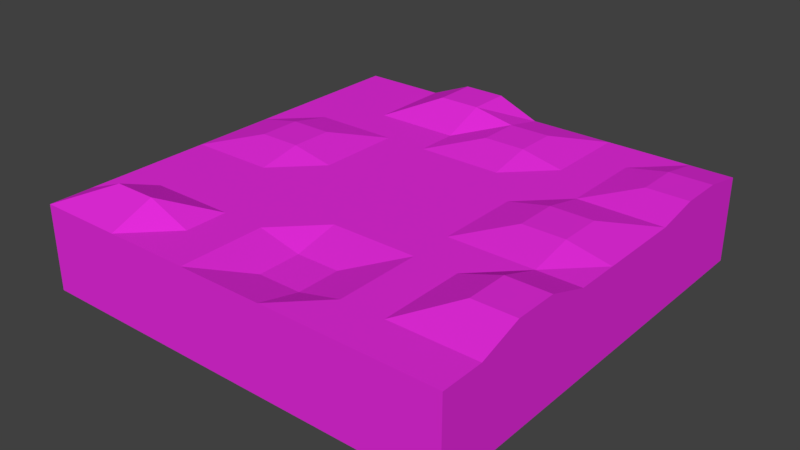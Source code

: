 # Source: terrain.blend  (saved by Blender 2.79.0; exported with 4.5.12 LTS)
import bpy
from mathutils import Matrix  # noqa: F401  (used for matrix-valued properties, if any)

bpy.ops.wm.read_factory_settings(use_empty=True)
scene = bpy.context.scene
scene.name = 'Scene'

# ---- collections
col_collection_1 = bpy.data.collections.new('Collection 1'); scene.collection.children.link(col_collection_1)

# ---- materials (node trees are filled in below, after node groups)
mat_wall = bpy.data.materials.new('wall')
mat_wall.alpha_threshold = 0.0
mat_wall.use_transparent_shadow = False
mat_wall.diffuse_color = (0.8, 0.1129, 0.1256, 1.0)
mat_wall.roughness = 0.5
mat_wall.line_color = (0.0, 0.0, 0.0, 1.0)
mat_ceiling = bpy.data.materials.new('ceiling')
mat_ceiling.alpha_threshold = 0.0
mat_ceiling.use_transparent_shadow = False
mat_ceiling.roughness = 0.5
mat_floor = bpy.data.materials.new('floor')
mat_floor.alpha_threshold = 0.0
mat_floor.use_transparent_shadow = False
mat_floor.diffuse_color = (0.8, 0.02511, 0.7308, 1.0)
mat_floor.roughness = 0.5

# ---- material node trees

# ---- world
world_world = bpy.data.worlds.new('World'); scene.world = world_world
world_world.color = (0.05088, 0.05088, 0.05088)
world_world.use_sun_shadow = False
world_world.sun_shadow_jitter_overblur = 0.0
world_world.cycles.sampling_method = 'MANUAL'

# ---- meshes
me_room = bpy.data.meshes.new('room')
me_room.from_pydata([(40.0, 40.0, 1.897), (40.0, -40.0, 0.0), (-40.0, 40.0, 0.0), (40.0, 0.0, 2.134), (0.0, 40.0, 2.134), (0.0, -40.0, -2.371), (-40.0, 0.0, 2.0), (0.0, 0.0, 0.0), (40.0, -20.0, 3.32), (-20.0, 40.0, 4.031), (-20.0, -40.0, 0.0), (-40.0, 20.0, 0.0), (40.0, 20.0, 0.0), (20.0, 40.0, 0.0), (20.0, -40.0, 0.0), (-40.0, -20.0, 0.0), (0.0, -20.0, 0.0), (0.0, 20.0, 0.0), (20.0, 0.0, 0.0), (-20.0, 0.0, 0.0), (-20.0, 20.0, 0.0), (20.0, 20.0, 0.0), (20.0, -20.0, 0.0), (-20.0, -20.0, 0.0), (40.0, -30.0, 3.32), (-30.0, 40.0, 0.0), (-30.0, -40.0, 4.0), (-40.0, 30.0, 0.0), (40.0, 10.0, 2.134), (10.0, 40.0, 2.134), (10.0, -40.0, -2.371), (-40.0, -10.0, 0.0), (0.0, -30.0, -2.371), (0.0, 10.0, 0.0), (30.0, 0.0, 2.134), (-10.0, 0.0, 0.0), (40.0, -10.0, 0.0), (-10.0, 40.0, 4.031), (-10.0, -40.0, 0.0), (-40.0, 10.0, 2.0), (40.0, 30.0, 1.897), (30.0, 40.0, 0.0), (30.0, -40.0, 0.0), (-40.0, -30.0, 0.0), (0.0, -10.0, 0.0), (0.0, 30.0, 2.134), (10.0, 0.0, 0.0), (-30.0, 0.0, 2.0), (-20.0, 10.0, 0.0), (-20.0, 30.0, 0.0), (-10.0, 20.0, 0.0), (-30.0, 20.0, 0.0), (20.0, 10.0, 0.0), (20.0, 30.0, 0.0), (30.0, 20.0, 0.0), (10.0, 20.0, 0.0), (20.0, -30.0, 0.0), (20.0, -10.0, 0.0), (30.0, -20.0, 0.0), (10.0, -20.0, 0.0), (-20.0, -30.0, 0.0), (-20.0, -10.0, 0.0), (-10.0, -20.0, 0.0), (-30.0, -20.0, 0.0), (-30.0, -10.0, 0.0), (-10.0, -10.0, 0.0), (-10.0, -30.0, 0.0), (10.0, -10.0, 0.0), (30.0, -10.0, 0.0), (30.0, -30.0, 0.0), (10.0, 30.0, 2.134), (30.0, 30.0, 0.0), (30.0, 10.0, 2.134), (-30.0, 30.0, 0.0), (-10.0, 30.0, 0.0), (-10.0, 10.0, 0.0), (-30.0, 10.0, 2.0), (10.0, 10.0, 0.0), (10.0, -30.0, -2.371), (-30.0, -30.0, 0.0), (-50.0, -50.0, 0.0), (-40.0, -50.0, 0.0), (-50.0, -40.0, 0.0), (-40.0, -40.0, 4.0), (-50.0, -30.0, 0.0), (-30.0, -50.0, 0.0), (-20.0, -50.0, 0.0), (-10.0, -50.0, 0.0), (0.0, -50.0, 0.0), (10.0, -50.0, 0.0), (20.0, -50.0, 0.0), (30.0, -50.0, 0.0), (40.0, -50.0, 0.0), (50.0, -50.0, 0.0), (50.0, -40.0, 0.0), (50.0, -30.0, 3.32), (50.0, -20.0, 3.32), (50.0, -10.0, 0.0), (50.0, 0.0, 0.0), (50.0, 10.0, 0.0), (50.0, 20.0, 0.0), (50.0, 30.0, 1.897), (50.0, 40.0, 1.897), (40.0, 50.0, 0.0), (50.0, 50.0, 0.0), (30.0, 50.0, 0.0), (20.0, 50.0, 0.0), (10.0, 50.0, 0.0), (0.0, 50.0, 0.0), (-10.0, 50.0, 4.031), (-20.0, 50.0, 4.031), (-30.0, 50.0, 0.0), (-40.0, 50.0, 0.0), (-50.0, 40.0, 0.0), (-50.0, 50.0, 0.0), (-50.0, 30.0, 0.0), (-50.0, 20.0, 0.0), (-50.0, 10.0, 0.0), (-50.0, 0.0, 0.0), (-50.0, -10.0, 0.0), (-50.0, -20.0, 0.0), (-50.0, -50.0, -20.0), (-40.0, -50.0, -20.0), (-50.0, -40.0, -20.0), (-50.0, -30.0, -20.0), (-30.0, -50.0, -20.0), (-20.0, -50.0, -20.0), (-10.0, -50.0, -20.0), (0.0, -50.0, -20.0), (10.0, -50.0, -20.0), (20.0, -50.0, -20.0), (30.0, -50.0, -20.0), (40.0, -50.0, -20.0), (50.0, -50.0, -20.0), (50.0, -40.0, -20.0), (50.0, -30.0, -20.0), (50.0, -20.0, -20.0), (50.0, -10.0, -20.0), (50.0, 0.0, -20.0), (50.0, 10.0, -20.0), (50.0, 20.0, -20.0), (50.0, 30.0, -20.0), (50.0, 40.0, -20.0), (40.0, 50.0, -20.0), (50.0, 50.0, -20.0), (30.0, 50.0, -20.0), (20.0, 50.0, -20.0), (10.0, 50.0, -20.0), (0.0, 50.0, -20.0), (-10.0, 50.0, -20.0), (-20.0, 50.0, -20.0), (-30.0, 50.0, -20.0), (-40.0, 50.0, -20.0), (-50.0, 40.0, -20.0), (-50.0, 50.0, -20.0), (-50.0, 30.0, -20.0), (-50.0, 20.0, -20.0), (-50.0, 10.0, -20.0), (-50.0, 0.0, -20.0), (-50.0, -10.0, -20.0), (-50.0, -20.0, -20.0)], [], [(78, 32, 5, 30), (77, 33, 7, 46), (76, 39, 6, 47), (75, 48, 19, 35), (74, 49, 20, 50), (73, 27, 11, 51), (72, 52, 18, 34), (71, 53, 21, 54), (70, 45, 17, 55), (69, 56, 14, 42), (68, 57, 22, 58), (67, 44, 16, 59), (66, 60, 10, 38), (65, 61, 23, 62), (64, 31, 15, 63), (61, 64, 63, 23), (19, 47, 64, 61), (47, 6, 31, 64), (44, 65, 62, 16), (7, 35, 65, 44), (35, 19, 61, 65), (32, 66, 38, 5), (16, 62, 66, 32), (62, 23, 60, 66), (57, 67, 59, 22), (18, 46, 67, 57), (46, 7, 44, 67), (36, 68, 58, 8), (3, 34, 68, 36), (34, 18, 57, 68), (24, 69, 42, 1), (8, 58, 69, 24), (58, 22, 56, 69), (53, 70, 55, 21), (13, 29, 70, 53), (29, 4, 45, 70), (40, 71, 54, 12), (0, 41, 71, 40), (41, 13, 53, 71), (28, 72, 34, 3), (12, 54, 72, 28), (54, 21, 52, 72), (49, 73, 51, 20), (9, 25, 73, 49), (25, 2, 27, 73), (45, 74, 50, 17), (4, 37, 74, 45), (37, 9, 49, 74), (33, 75, 35, 7), (17, 50, 75, 33), (50, 20, 48, 75), (48, 76, 47, 19), (20, 51, 76, 48), (51, 11, 39, 76), (52, 77, 46, 18), (21, 55, 77, 52), (55, 17, 33, 77), (56, 78, 30, 14), (22, 59, 78, 56), (59, 16, 32, 78), (60, 79, 26, 10), (23, 63, 79, 60), (63, 15, 43, 79), (83, 82, 80, 81), (43, 84, 82, 83), (79, 43, 83, 26), (26, 83, 81, 85), (10, 26, 85, 86), (38, 10, 86, 87), (5, 38, 87, 88), (30, 5, 88, 89), (14, 30, 89, 90), (42, 14, 90, 91), (1, 42, 91, 92), (94, 1, 92, 93), (95, 24, 1, 94), (96, 8, 24, 95), (97, 36, 8, 96), (98, 3, 36, 97), (99, 28, 3, 98), (100, 12, 28, 99), (101, 40, 12, 100), (102, 0, 40, 101), (104, 103, 0, 102), (103, 105, 41, 0), (105, 106, 13, 41), (106, 107, 29, 13), (107, 108, 4, 29), (108, 109, 37, 4), (109, 110, 9, 37), (110, 111, 25, 9), (111, 112, 2, 25), (112, 114, 113, 2), (2, 113, 115, 27), (27, 115, 116, 11), (11, 116, 117, 39), (39, 117, 118, 6), (6, 118, 119, 31), (31, 119, 120, 15), (15, 120, 84, 43), (120, 119, 159, 160), (91, 90, 130, 131), (106, 105, 145, 146), (84, 120, 160, 124), (99, 98, 138, 139), (114, 112, 152, 154), (85, 81, 122, 125), (92, 91, 131, 132), (107, 106, 146, 147), (100, 99, 139, 140), (115, 113, 153, 155), (86, 85, 125, 126), (81, 80, 121, 122), (93, 92, 132, 133), (108, 107, 147, 148), (101, 100, 140, 141), (116, 115, 155, 156), (80, 82, 123, 121), (87, 86, 126, 127), (95, 94, 134, 135), (109, 108, 148, 149), (102, 101, 141, 142), (117, 116, 156, 157), (88, 87, 127, 128), (94, 93, 133, 134), (96, 95, 135, 136), (110, 109, 149, 150), (118, 117, 157, 158), (103, 104, 144, 143), (89, 88, 128, 129), (104, 102, 142, 144), (113, 114, 154, 153), (97, 96, 136, 137), (111, 110, 150, 151), (119, 118, 158, 159), (82, 84, 124, 123), (90, 89, 129, 130), (105, 103, 143, 145), (98, 97, 137, 138), (112, 111, 151, 152), (122, 121, 123, 124, 160, 159, 158, 157, 156, 155, 153, 154, 152, 151, 150, 149, 148, 147, 146, 145, 143, 144, 142, 141, 140, 139, 138, 137, 136, 135, 134, 133, 132, 131, 130, 129, 128, 127, 126, 125)])
me_room.polygons.foreach_set('material_index', [2, 2, 2, 2, 2, 2, 2, 2, 2, 2, 2, 2, 2, 2, 2, 2, 2, 2, 2, 2, 2, 2, 2, 2, 2, 2, 2, 2, 2, 2, 2, 2, 2, 2, 2, 2, 2, 2, 2, 2, 2, 2, 2, 2, 2, 2, 2, 2, 2, 2, 2, 2, 2, 2, 2, 2, 2, 2, 2, 2, 2, 2, 2, 2, 2, 2, 2, 2, 2, 2, 2, 2, 2, 2, 2, 2, 2, 2, 2, 2, 2, 2, 2, 2, 2, 2, 2, 2, 2, 2, 2, 2, 2, 2, 2, 2, 2, 2, 2, 2, 2, 2, 2, 2, 2, 2, 2, 2, 2, 2, 2, 2, 2, 2, 2, 2, 2, 2, 2, 2, 2, 2, 2, 2, 2, 2, 2, 2, 2, 2, 2, 2, 2, 2, 2, 2, 2, 2, 2, 2, 2])
_uv = me_room.uv_layers.new(name='UVMap')
_uv.uv.foreach_set('vector', [0.06944, 0.6875, 0.06944, 0.75, 4.47e-08, 0.75, 3.353e-08, 0.6875, 0.3472, 0.6875, 0.3472, 0.75, 0.2778, 0.75, 0.2778, 0.6875, 0.3472, 0.9375, 0.3472, 1.0, 0.2778, 1.0, 0.2778, 0.9375, 0.3472, 0.8125, 0.3472, 0.875, 0.2778, 0.875, 0.2778, 0.8125, 0.4861, 0.8125, 0.4861, 0.875, 0.4167, 0.875, 0.4167, 0.8125, 0.4861, 0.9375, 0.4861, 1.0, 0.4167, 1.0, 0.4167, 0.9375, 0.3472, 0.5625, 0.3472, 0.625, 0.2778, 0.625, 0.2778, 0.5625, 0.4861, 0.5625, 0.4861, 0.625, 0.4167, 0.625, 0.4167, 0.5625, 0.4861, 0.6875, 0.4861, 0.75, 0.4167, 0.75, 0.4167, 0.6875, 0.06944, 0.5625, 0.06944, 0.625, 2.235e-08, 0.625, 1.118e-08, 0.5625, 0.2083, 0.5625, 0.2083, 0.625, 0.1389, 0.625, 0.1389, 0.5625, 0.2083, 0.6875, 0.2083, 0.75, 0.1389, 0.75, 0.1389, 0.6875, 0.06944, 0.8125, 0.06944, 0.875, 6.706e-08, 0.875, 5.588e-08, 0.8125, 0.2083, 0.8125, 0.2083, 0.875, 0.1389, 0.875, 0.1389, 0.8125, 0.2083, 0.9375, 0.2083, 1.0, 0.1389, 1.0, 0.1389, 0.9375, 0.2083, 0.875, 0.2083, 0.9375, 0.1389, 0.9375, 0.1389, 0.875, 0.2778, 0.875, 0.2778, 0.9375, 0.2083, 0.9375, 0.2083, 0.875, 0.2778, 0.9375, 0.2778, 1.0, 0.2083, 1.0, 0.2083, 0.9375, 0.2083, 0.75, 0.2083, 0.8125, 0.1389, 0.8125, 0.1389, 0.75, 0.2778, 0.75, 0.2778, 0.8125, 0.2083, 0.8125, 0.2083, 0.75, 0.2778, 0.8125, 0.2778, 0.875, 0.2083, 0.875, 0.2083, 0.8125, 0.06944, 0.75, 0.06944, 0.8125, 5.588e-08, 0.8125, 4.47e-08, 0.75, 0.1389, 0.75, 0.1389, 0.8125, 0.06944, 0.8125, 0.06944, 0.75, 0.1389, 0.8125, 0.1389, 0.875, 0.06944, 0.875, 0.06944, 0.8125, 0.2083, 0.625, 0.2083, 0.6875, 0.1389, 0.6875, 0.1389, 0.625, 0.2778, 0.625, 0.2778, 0.6875, 0.2083, 0.6875, 0.2083, 0.625, 0.2778, 0.6875, 0.2778, 0.75, 0.2083, 0.75, 0.2083, 0.6875, 0.2083, 0.5, 0.2083, 0.5625, 0.1389, 0.5625, 0.1389, 0.5, 0.2778, 0.5, 0.2778, 0.5625, 0.2083, 0.5625, 0.2083, 0.5, 0.2778, 0.5625, 0.2778, 0.625, 0.2083, 0.625, 0.2083, 0.5625, 0.06944, 0.5, 0.06944, 0.5625, 1.118e-08, 0.5625, 0.0, 0.5, 0.1389, 0.5, 0.1389, 0.5625, 0.06944, 0.5625, 0.06944, 0.5, 0.1389, 0.5625, 0.1389, 0.625, 0.06944, 0.625, 0.06944, 0.5625, 0.4861, 0.625, 0.4861, 0.6875, 0.4167, 0.6875, 0.4167, 0.625, 0.5556, 0.625, 0.5556, 0.6875, 0.4861, 0.6875, 0.4861, 0.625, 0.5556, 0.6875, 0.5556, 0.75, 0.4861, 0.75, 0.4861, 0.6875, 0.4861, 0.5, 0.4861, 0.5625, 0.4167, 0.5625, 0.4167, 0.5, 0.5556, 0.5, 0.5556, 0.5625, 0.4861, 0.5625, 0.4861, 0.5, 0.5556, 0.5625, 0.5556, 0.625, 0.4861, 0.625, 0.4861, 0.5625, 0.3472, 0.5, 0.3472, 0.5625, 0.2778, 0.5625, 0.2778, 0.5, 0.4167, 0.5, 0.4167, 0.5625, 0.3472, 0.5625, 0.3472, 0.5, 0.4167, 0.5625, 0.4167, 0.625, 0.3472, 0.625, 0.3472, 0.5625, 0.4861, 0.875, 0.4861, 0.9375, 0.4167, 0.9375, 0.4167, 0.875, 0.5556, 0.875, 0.5556, 0.9375, 0.4861, 0.9375, 0.4861, 0.875, 0.5556, 0.9375, 0.5556, 1.0, 0.4861, 1.0, 0.4861, 0.9375, 0.4861, 0.75, 0.4861, 0.8125, 0.4167, 0.8125, 0.4167, 0.75, 0.5556, 0.75, 0.5556, 0.8125, 0.4861, 0.8125, 0.4861, 0.75, 0.5556, 0.8125, 0.5556, 0.875, 0.4861, 0.875, 0.4861, 0.8125, 0.3472, 0.75, 0.3472, 0.8125, 0.2778, 0.8125, 0.2778, 0.75, 0.4167, 0.75, 0.4167, 0.8125, 0.3472, 0.8125, 0.3472, 0.75, 0.4167, 0.8125, 0.4167, 0.875, 0.3472, 0.875, 0.3472, 0.8125, 0.3472, 0.875, 0.3472, 0.9375, 0.2778, 0.9375, 0.2778, 0.875, 0.4167, 0.875, 0.4167, 0.9375, 0.3472, 0.9375, 0.3472, 0.875, 0.4167, 0.9375, 0.4167, 1.0, 0.3472, 1.0, 0.3472, 0.9375, 0.3472, 0.625, 0.3472, 0.6875, 0.2778, 0.6875, 0.2778, 0.625, 0.4167, 0.625, 0.4167, 0.6875, 0.3472, 0.6875, 0.3472, 0.625, 0.4167, 0.6875, 0.4167, 0.75, 0.3472, 0.75, 0.3472, 0.6875, 0.06944, 0.625, 0.06944, 0.6875, 3.353e-08, 0.6875, 2.235e-08, 0.625, 0.1389, 0.625, 0.1389, 0.6875, 0.06944, 0.6875, 0.06944, 0.625, 0.1389, 0.6875, 0.1389, 0.75, 0.06944, 0.75, 0.06944, 0.6875, 0.06944, 0.875, 0.06944, 0.9375, 7.823e-08, 0.9375, 6.706e-08, 0.875, 0.1389, 0.875, 0.1389, 0.9375, 0.06944, 0.9375, 0.06944, 0.875, 0.1389, 0.9375, 0.1389, 1.0, 0.06944, 1.0, 0.06944, 0.9375, 0.06944, 0.9375, 0.06944, 1.0, 8.941e-08, 1.0, 7.823e-08, 0.9375, 0.06944, 0.9375, 0.06944, 1.0, 8.941e-08, 1.0, 7.823e-08, 0.9375, 0.06944, 0.9375, 0.06944, 1.0, 8.941e-08, 1.0, 7.823e-08, 0.9375, 0.06944, 0.9375, 0.06944, 1.0, 8.941e-08, 1.0, 7.823e-08, 0.9375, 0.06944, 0.9375, 0.06944, 1.0, 8.941e-08, 1.0, 7.823e-08, 0.9375, 0.06944, 0.9375, 0.06944, 1.0, 8.941e-08, 1.0, 7.823e-08, 0.9375, 0.06944, 0.9375, 0.06944, 1.0, 8.941e-08, 1.0, 7.823e-08, 0.9375, 0.06944, 0.9375, 0.06944, 1.0, 8.941e-08, 1.0, 7.823e-08, 0.9375, 0.06944, 0.9375, 0.06944, 1.0, 8.941e-08, 1.0, 7.823e-08, 0.9375, 0.06944, 0.9375, 0.06944, 1.0, 8.941e-08, 1.0, 7.823e-08, 0.9375, 0.06944, 0.9375, 0.06944, 1.0, 8.941e-08, 1.0, 7.823e-08, 0.9375, 0.06944, 0.9375, 0.06944, 1.0, 8.941e-08, 1.0, 7.823e-08, 0.9375, 0.06944, 0.9375, 0.06944, 1.0, 8.941e-08, 1.0, 7.823e-08, 0.9375, 0.06944, 0.9375, 0.06944, 1.0, 8.941e-08, 1.0, 7.823e-08, 0.9375, 0.06944, 0.9375, 0.06944, 1.0, 8.941e-08, 1.0, 7.823e-08, 0.9375, 0.06944, 0.9375, 0.06944, 1.0, 8.941e-08, 1.0, 7.823e-08, 0.9375, 0.06944, 0.9375, 0.06944, 1.0, 8.941e-08, 1.0, 7.823e-08, 0.9375, 0.06944, 0.9375, 0.06944, 1.0, 8.941e-08, 1.0, 7.823e-08, 0.9375, 0.06944, 0.9375, 0.06944, 1.0, 8.941e-08, 1.0, 7.823e-08, 0.9375, 0.06944, 0.9375, 0.06944, 1.0, 8.941e-08, 1.0, 7.823e-08, 0.9375, 0.06944, 0.9375, 0.06944, 1.0, 8.941e-08, 1.0, 7.823e-08, 0.9375, 0.06944, 0.9375, 0.06944, 1.0, 8.941e-08, 1.0, 7.823e-08, 0.9375, 0.06944, 0.9375, 0.06944, 1.0, 8.941e-08, 1.0, 7.823e-08, 0.9375, 0.06944, 0.9375, 0.06944, 1.0, 8.941e-08, 1.0, 7.823e-08, 0.9375, 0.06944, 0.9375, 0.06944, 1.0, 8.941e-08, 1.0, 7.823e-08, 0.9375, 0.06944, 0.9375, 0.06944, 1.0, 8.941e-08, 1.0, 7.823e-08, 0.9375, 0.06944, 0.9375, 0.06944, 1.0, 8.941e-08, 1.0, 7.823e-08, 0.9375, 0.06944, 0.9375, 0.06944, 1.0, 8.941e-08, 1.0, 7.823e-08, 0.9375, 0.06944, 0.9375, 0.06944, 1.0, 8.941e-08, 1.0, 7.823e-08, 0.9375, 0.06944, 0.9375, 0.06944, 1.0, 8.941e-08, 1.0, 7.823e-08, 0.9375, 0.06944, 0.9375, 0.06944, 1.0, 8.941e-08, 1.0, 7.823e-08, 0.9375, 0.06944, 0.9375, 0.06944, 1.0, 8.941e-08, 1.0, 7.823e-08, 0.9375, 0.06944, 0.9375, 0.06944, 1.0, 8.941e-08, 1.0, 7.823e-08, 0.9375, 0.06944, 0.9375, 0.06944, 1.0, 8.941e-08, 1.0, 7.823e-08, 0.9375, 0.06944, 0.9375, 0.06944, 1.0, 8.941e-08, 1.0, 7.823e-08, 0.9375, 0.06944, 0.9375, 0.06944, 1.0, 8.941e-08, 1.0, 7.823e-08, 0.9375, 0.06944, 0.9375, 0.06944, 1.0, 8.941e-08, 1.0, 7.823e-08, 0.9375, 8.941e-08, 1.0, 0.06944, 1.0, 0.06944, 1.0, 8.941e-08, 1.0, 7.823e-08, 0.9375, 8.941e-08, 1.0, 8.941e-08, 1.0, 7.823e-08, 0.9375, 0.06944, 1.0, 0.06944, 0.9375, 0.06944, 0.9375, 0.06944, 1.0, 8.941e-08, 1.0, 0.06944, 1.0, 0.06944, 1.0, 8.941e-08, 1.0, 0.06944, 0.9375, 7.823e-08, 0.9375, 7.823e-08, 0.9375, 0.06944, 0.9375, 0.06944, 1.0, 0.06944, 0.9375, 0.06944, 0.9375, 0.06944, 1.0, 7.823e-08, 0.9375, 8.941e-08, 1.0, 8.941e-08, 1.0, 7.823e-08, 0.9375, 7.823e-08, 0.9375, 8.941e-08, 1.0, 8.941e-08, 1.0, 7.823e-08, 0.9375, 0.06944, 1.0, 0.06944, 0.9375, 0.06944, 0.9375, 0.06944, 1.0, 0.06944, 0.9375, 7.823e-08, 0.9375, 7.823e-08, 0.9375, 0.06944, 0.9375, 8.941e-08, 1.0, 0.06944, 1.0, 0.06944, 1.0, 8.941e-08, 1.0, 7.823e-08, 0.9375, 8.941e-08, 1.0, 8.941e-08, 1.0, 7.823e-08, 0.9375, 7.823e-08, 0.9375, 8.941e-08, 1.0, 8.941e-08, 1.0, 7.823e-08, 0.9375, 7.823e-08, 0.9375, 8.941e-08, 1.0, 8.941e-08, 1.0, 7.823e-08, 0.9375, 0.06944, 1.0, 0.06944, 0.9375, 0.06944, 0.9375, 0.06944, 1.0, 0.06944, 0.9375, 7.823e-08, 0.9375, 7.823e-08, 0.9375, 0.06944, 0.9375, 8.941e-08, 1.0, 0.06944, 1.0, 0.06944, 1.0, 8.941e-08, 1.0, 8.941e-08, 1.0, 0.06944, 1.0, 0.06944, 1.0, 8.941e-08, 1.0, 7.823e-08, 0.9375, 8.941e-08, 1.0, 8.941e-08, 1.0, 7.823e-08, 0.9375, 0.06944, 0.9375, 7.823e-08, 0.9375, 7.823e-08, 0.9375, 0.06944, 0.9375, 0.06944, 1.0, 0.06944, 0.9375, 0.06944, 0.9375, 0.06944, 1.0, 0.06944, 0.9375, 7.823e-08, 0.9375, 7.823e-08, 0.9375, 0.06944, 0.9375, 8.941e-08, 1.0, 0.06944, 1.0, 0.06944, 1.0, 8.941e-08, 1.0, 7.823e-08, 0.9375, 8.941e-08, 1.0, 8.941e-08, 1.0, 7.823e-08, 0.9375, 0.06944, 0.9375, 7.823e-08, 0.9375, 7.823e-08, 0.9375, 0.06944, 0.9375, 0.06944, 0.9375, 7.823e-08, 0.9375, 7.823e-08, 0.9375, 0.06944, 0.9375, 0.06944, 1.0, 0.06944, 0.9375, 0.06944, 0.9375, 0.06944, 1.0, 8.941e-08, 1.0, 0.06944, 1.0, 0.06944, 1.0, 8.941e-08, 1.0, 0.06944, 1.0, 0.06944, 0.9375, 0.06944, 0.9375, 0.06944, 1.0, 7.823e-08, 0.9375, 8.941e-08, 1.0, 8.941e-08, 1.0, 7.823e-08, 0.9375, 0.06944, 0.9375, 7.823e-08, 0.9375, 7.823e-08, 0.9375, 0.06944, 0.9375, 8.941e-08, 1.0, 0.06944, 1.0, 0.06944, 1.0, 8.941e-08, 1.0, 0.06944, 0.9375, 7.823e-08, 0.9375, 7.823e-08, 0.9375, 0.06944, 0.9375, 0.06944, 1.0, 0.06944, 0.9375, 0.06944, 0.9375, 0.06944, 1.0, 8.941e-08, 1.0, 0.06944, 1.0, 0.06944, 1.0, 8.941e-08, 1.0, 8.941e-08, 1.0, 0.06944, 1.0, 0.06944, 1.0, 8.941e-08, 1.0, 7.823e-08, 0.9375, 8.941e-08, 1.0, 8.941e-08, 1.0, 7.823e-08, 0.9375, 0.06944, 1.0, 0.06944, 0.9375, 0.06944, 0.9375, 0.06944, 1.0, 0.06944, 0.9375, 7.823e-08, 0.9375, 7.823e-08, 0.9375, 0.06944, 0.9375, 0.06944, 1.0, 0.06944, 0.9375, 0.06944, 0.9375, 0.06944, 1.0, 8.941e-08, 1.0, 8.941e-08, 1.0, 8.941e-08, 1.0, 8.941e-08, 1.0, 8.941e-08, 1.0, 8.941e-08, 1.0, 8.941e-08, 1.0, 8.941e-08, 1.0, 8.941e-08, 1.0, 8.941e-08, 1.0, 8.941e-08, 1.0, 0.06944, 1.0, 0.06944, 1.0, 0.06944, 1.0, 0.06944, 1.0, 0.06944, 1.0, 0.06944, 1.0, 0.06944, 1.0, 0.06944, 1.0, 0.06944, 1.0, 0.06944, 1.0, 0.06944, 0.9375, 0.06944, 0.9375, 0.06944, 0.9375, 0.06944, 0.9375, 0.06944, 0.9375, 0.06944, 0.9375, 0.06944, 0.9375, 0.06944, 0.9375, 0.06944, 0.9375, 0.06944, 0.9375, 7.823e-08, 0.9375, 7.823e-08, 0.9375, 7.823e-08, 0.9375, 7.823e-08, 0.9375, 7.823e-08, 0.9375, 7.823e-08, 0.9375, 7.823e-08, 0.9375, 7.823e-08, 0.9375, 7.823e-08, 0.9375])
me_room.materials.append(mat_wall)
me_room.materials.append(mat_ceiling)
me_room.materials.append(mat_floor)
me_room.use_remesh_preserve_volume = False
me_room.use_remesh_preserve_attributes = False
me_room.use_mirror_vertex_groups = False
me_room.update()

# ---- objects
ob_room = bpy.data.objects.new('room', me_room)

# ---- transforms, parenting, visibility, modifiers, constraints
ob_room.location = (0.0, 0.0, 0.0)
ob_room.lock_rotations_4d = False
ob_room.empty_display_type = 'ARROWS'
ob_room.lineart.crease_threshold = 0.0

# ---- collection membership
col_collection_1.objects.link(ob_room)

# ---- scene / render settings (as saved in the file)
scene.frame_start = 1; scene.frame_end = 250; scene.frame_set(1)
scene.render.engine = 'BLENDER_EEVEE_NEXT'
scene.render.resolution_percentage = 50
scene.render.dither_intensity = 0.0
scene.cycles.use_denoising = False
scene.cycles.samples = 128
scene.cycles.sampling_pattern = 'TABULATED_SOBOL'
scene.cycles.use_adaptive_sampling = False
scene.cycles.use_light_tree = False
scene.cycles.blur_glossy = 0.0
scene.cycles.sample_clamp_indirect = 0.0
scene.view_settings.view_transform = 'Standard'
bpy.context.view_layer.update()

# ---- added for rendering (the .blend has no active camera and no usable light): camera, sun
cam_auto = bpy.data.cameras.new('AutoCamera')
cam_auto.lens = 50.0
cam_auto.sensor_width = 36.0
cam_auto.clip_end = 2329.26
ob_auto_camera = bpy.data.objects.new('AutoCamera', cam_auto)
scene.collection.objects.link(ob_auto_camera)
ob_auto_camera.location = (132.722, -159.267, 98.1932)
ob_auto_camera.rotation_euler = (1.09748, -7.21219e-08, 0.694738)
scene.camera = ob_auto_camera
light_auto_sun = bpy.data.lights.new('AutoSun', 'SUN')
light_auto_sun.energy = 3.0
light_auto_sun.angle = 0.0523599
ob_auto_sun = bpy.data.objects.new('AutoSun', light_auto_sun)
scene.collection.objects.link(ob_auto_sun)
ob_auto_sun.rotation_euler = (0.872665, 0.174533, 0.523599)
bpy.context.view_layer.update()
